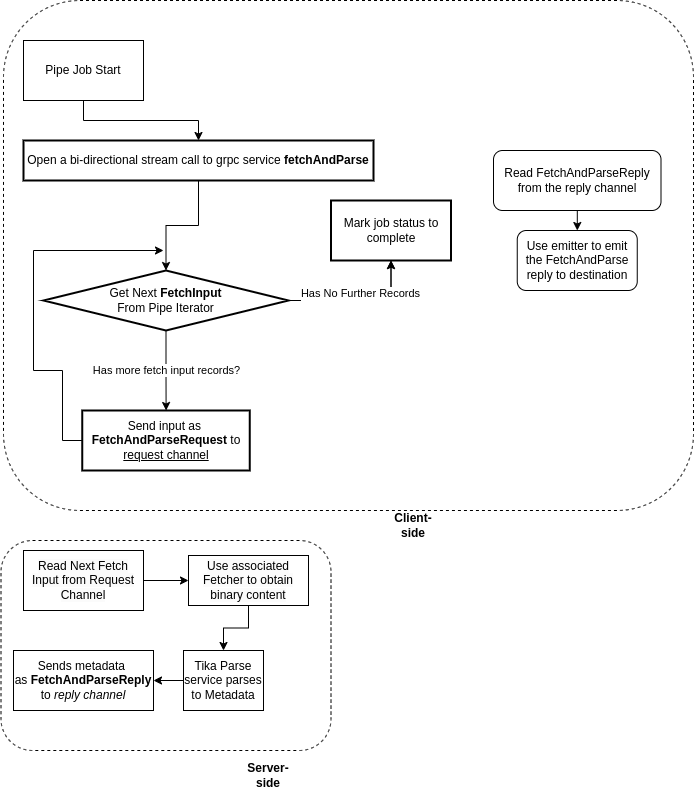

The diagram above was exported from draw.io. Its source (the exported page's mxGraphModel, read from the mxfile embedded in the PNG):
<mxGraphModel dx="1432" dy="1795" grid="1" gridSize="10" guides="1" tooltips="1" connect="1" arrows="1" fold="1" page="1" pageScale="1" pageWidth="850" pageHeight="1100" math="0" shadow="0">
  <root>
    <mxCell id="0" />
    <mxCell id="1" parent="0" />
    <mxCell id="LzXHCdwql7CbvP_knAOx-21" value="" style="rounded=1;whiteSpace=wrap;html=1;dashed=1;" vertex="1" parent="1">
      <mxGeometry x="130" y="-10" width="690" height="510" as="geometry" />
    </mxCell>
    <mxCell id="LzXHCdwql7CbvP_knAOx-3" value="" style="edgeStyle=orthogonalEdgeStyle;rounded=0;orthogonalLoop=1;jettySize=auto;html=1;entryX=0.5;entryY=0;entryDx=0;entryDy=0;" edge="1" parent="1" source="LzXHCdwql7CbvP_knAOx-1" target="LzXHCdwql7CbvP_knAOx-18">
      <mxGeometry relative="1" as="geometry" />
    </mxCell>
    <mxCell id="LzXHCdwql7CbvP_knAOx-1" value="Pipe Job Start" style="rounded=0;whiteSpace=wrap;html=1;" vertex="1" parent="1">
      <mxGeometry x="150" y="30" width="120" height="60" as="geometry" />
    </mxCell>
    <mxCell id="LzXHCdwql7CbvP_knAOx-5" value="" style="edgeStyle=orthogonalEdgeStyle;rounded=0;orthogonalLoop=1;jettySize=auto;html=1;" edge="1" parent="1" source="LzXHCdwql7CbvP_knAOx-2" target="LzXHCdwql7CbvP_knAOx-4">
      <mxGeometry relative="1" as="geometry" />
    </mxCell>
    <mxCell id="LzXHCdwql7CbvP_knAOx-6" value="Has No&amp;nbsp;&lt;br&gt;More" style="edgeLabel;html=1;align=center;verticalAlign=middle;resizable=0;points=[];" vertex="1" connectable="0" parent="LzXHCdwql7CbvP_knAOx-5">
      <mxGeometry x="-0.3565" y="3" relative="1" as="geometry">
        <mxPoint as="offset" />
      </mxGeometry>
    </mxCell>
    <mxCell id="LzXHCdwql7CbvP_knAOx-12" value="Has No Further Records&lt;div&gt;&lt;br&gt;&lt;/div&gt;" style="edgeStyle=orthogonalEdgeStyle;rounded=0;orthogonalLoop=1;jettySize=auto;html=1;" edge="1" parent="1" source="LzXHCdwql7CbvP_knAOx-2" target="LzXHCdwql7CbvP_knAOx-4">
      <mxGeometry x="0.0087" relative="1" as="geometry">
        <mxPoint as="offset" />
      </mxGeometry>
    </mxCell>
    <mxCell id="LzXHCdwql7CbvP_knAOx-38" value="Has more fetch input records?" style="edgeStyle=orthogonalEdgeStyle;rounded=0;orthogonalLoop=1;jettySize=auto;html=1;" edge="1" parent="1" source="LzXHCdwql7CbvP_knAOx-2" target="LzXHCdwql7CbvP_knAOx-15">
      <mxGeometry relative="1" as="geometry" />
    </mxCell>
    <mxCell id="LzXHCdwql7CbvP_knAOx-2" value="Get Next &lt;b&gt;FetchInput&lt;/b&gt;&lt;br&gt;From Pipe Iterator" style="strokeWidth=2;html=1;shape=mxgraph.flowchart.decision;whiteSpace=wrap;" vertex="1" parent="1">
      <mxGeometry x="170" y="260" width="245" height="60" as="geometry" />
    </mxCell>
    <mxCell id="LzXHCdwql7CbvP_knAOx-4" value="Mark job status to complete" style="whiteSpace=wrap;html=1;strokeWidth=2;" vertex="1" parent="1">
      <mxGeometry x="457.5" y="190" width="120" height="60" as="geometry" />
    </mxCell>
    <mxCell id="LzXHCdwql7CbvP_knAOx-15" value="Send input as&amp;nbsp; &lt;b&gt;FetchAndParseRequest&lt;/b&gt; to &lt;u&gt;request channel&lt;/u&gt;" style="whiteSpace=wrap;html=1;strokeWidth=2;" vertex="1" parent="1">
      <mxGeometry x="208.75" y="400" width="167.5" height="60" as="geometry" />
    </mxCell>
    <mxCell id="LzXHCdwql7CbvP_knAOx-23" value="" style="edgeStyle=orthogonalEdgeStyle;rounded=0;orthogonalLoop=1;jettySize=auto;html=1;" edge="1" parent="1" source="LzXHCdwql7CbvP_knAOx-18" target="LzXHCdwql7CbvP_knAOx-2">
      <mxGeometry relative="1" as="geometry" />
    </mxCell>
    <mxCell id="LzXHCdwql7CbvP_knAOx-18" value="Open a bi-directional stream call to grpc service &lt;b&gt;fetchAndParse&lt;/b&gt;" style="whiteSpace=wrap;html=1;strokeWidth=2;" vertex="1" parent="1">
      <mxGeometry x="150" y="130" width="350" height="40" as="geometry" />
    </mxCell>
    <mxCell id="LzXHCdwql7CbvP_knAOx-22" value="&lt;b&gt;Client-side&lt;/b&gt;" style="text;html=1;align=center;verticalAlign=middle;whiteSpace=wrap;rounded=0;" vertex="1" parent="1">
      <mxGeometry x="510" y="500" width="60" height="30" as="geometry" />
    </mxCell>
    <mxCell id="LzXHCdwql7CbvP_knAOx-25" value="" style="rounded=1;whiteSpace=wrap;html=1;dashed=1;" vertex="1" parent="1">
      <mxGeometry x="127.5" y="530" width="330" height="210" as="geometry" />
    </mxCell>
    <mxCell id="LzXHCdwql7CbvP_knAOx-28" value="" style="edgeStyle=orthogonalEdgeStyle;rounded=0;orthogonalLoop=1;jettySize=auto;html=1;" edge="1" parent="1" source="LzXHCdwql7CbvP_knAOx-26" target="LzXHCdwql7CbvP_knAOx-27">
      <mxGeometry relative="1" as="geometry" />
    </mxCell>
    <mxCell id="LzXHCdwql7CbvP_knAOx-26" value="&lt;span style=&quot;color: rgb(0, 0, 0); font-family: Helvetica; font-size: 12px; font-style: normal; font-variant-ligatures: normal; font-variant-caps: normal; font-weight: 400; letter-spacing: normal; orphans: 2; text-align: center; text-indent: 0px; text-transform: none; widows: 2; word-spacing: 0px; -webkit-text-stroke-width: 0px; white-space: normal; background-color: rgb(251, 251, 251); text-decoration-thickness: initial; text-decoration-style: initial; text-decoration-color: initial; float: none; display: inline !important;&quot;&gt;Read Next Fetch Input from Request Channel&lt;/span&gt;" style="rounded=0;whiteSpace=wrap;html=1;" vertex="1" parent="1">
      <mxGeometry x="150" y="540" width="120" height="60" as="geometry" />
    </mxCell>
    <mxCell id="LzXHCdwql7CbvP_knAOx-33" value="" style="edgeStyle=orthogonalEdgeStyle;rounded=0;orthogonalLoop=1;jettySize=auto;html=1;" edge="1" parent="1" source="LzXHCdwql7CbvP_knAOx-27" target="LzXHCdwql7CbvP_knAOx-32">
      <mxGeometry relative="1" as="geometry" />
    </mxCell>
    <mxCell id="LzXHCdwql7CbvP_knAOx-27" value="&lt;span style=&quot;color: rgb(0, 0, 0); font-family: Helvetica; font-size: 12px; font-style: normal; font-variant-ligatures: normal; font-variant-caps: normal; font-weight: 400; letter-spacing: normal; orphans: 2; text-align: center; text-indent: 0px; text-transform: none; widows: 2; word-spacing: 0px; -webkit-text-stroke-width: 0px; white-space: normal; background-color: rgb(251, 251, 251); text-decoration-thickness: initial; text-decoration-style: initial; text-decoration-color: initial; float: none; display: inline !important;&quot;&gt;Use associated Fetcher to obtain binary content&lt;/span&gt;" style="rounded=0;whiteSpace=wrap;html=1;" vertex="1" parent="1">
      <mxGeometry x="315" y="545" width="120" height="50" as="geometry" />
    </mxCell>
    <mxCell id="LzXHCdwql7CbvP_knAOx-29" value="&lt;b&gt;Server-side&lt;/b&gt;" style="text;html=1;align=center;verticalAlign=middle;whiteSpace=wrap;rounded=0;" vertex="1" parent="1">
      <mxGeometry x="365" y="750" width="60" height="30" as="geometry" />
    </mxCell>
    <mxCell id="LzXHCdwql7CbvP_knAOx-40" value="" style="edgeStyle=orthogonalEdgeStyle;rounded=0;orthogonalLoop=1;jettySize=auto;html=1;" edge="1" parent="1" source="LzXHCdwql7CbvP_knAOx-32" target="LzXHCdwql7CbvP_knAOx-39">
      <mxGeometry relative="1" as="geometry" />
    </mxCell>
    <mxCell id="LzXHCdwql7CbvP_knAOx-32" value="Tika Parse service parses to Metadata" style="rounded=0;whiteSpace=wrap;html=1;" vertex="1" parent="1">
      <mxGeometry x="310" y="640" width="80" height="60" as="geometry" />
    </mxCell>
    <mxCell id="LzXHCdwql7CbvP_knAOx-49" value="" style="edgeStyle=orthogonalEdgeStyle;rounded=0;orthogonalLoop=1;jettySize=auto;html=1;" edge="1" parent="1" source="LzXHCdwql7CbvP_knAOx-34" target="LzXHCdwql7CbvP_knAOx-48">
      <mxGeometry relative="1" as="geometry" />
    </mxCell>
    <mxCell id="LzXHCdwql7CbvP_knAOx-34" value="Read FetchAndParseReply from the reply channel" style="rounded=1;whiteSpace=wrap;html=1;" vertex="1" parent="1">
      <mxGeometry x="620" y="140" width="167.5" height="60" as="geometry" />
    </mxCell>
    <mxCell id="LzXHCdwql7CbvP_knAOx-39" value="Sends metadata&amp;nbsp;&lt;div&gt;as&amp;nbsp;&lt;span style=&quot;background-color: transparent; color: light-dark(rgb(0, 0, 0), rgb(255, 255, 255));&quot;&gt;&lt;b&gt;FetchAndParseReply&lt;/b&gt;&lt;/span&gt;&lt;/div&gt;&lt;div&gt;&lt;span style=&quot;background-color: transparent; color: light-dark(rgb(0, 0, 0), rgb(255, 255, 255));&quot;&gt;to &lt;i&gt;reply channel&lt;/i&gt;&lt;/span&gt;&lt;/div&gt;" style="whiteSpace=wrap;html=1;rounded=0;" vertex="1" parent="1">
      <mxGeometry x="140" y="640" width="140" height="60" as="geometry" />
    </mxCell>
    <mxCell id="LzXHCdwql7CbvP_knAOx-47" style="edgeStyle=orthogonalEdgeStyle;rounded=0;orthogonalLoop=1;jettySize=auto;html=1;exitX=0;exitY=0.5;exitDx=0;exitDy=0;" edge="1" parent="1" source="LzXHCdwql7CbvP_knAOx-15">
      <mxGeometry relative="1" as="geometry">
        <mxPoint x="290" y="240" as="targetPoint" />
        <Array as="points">
          <mxPoint x="189" y="430" />
          <mxPoint x="189" y="360" />
          <mxPoint x="160" y="360" />
          <mxPoint x="160" y="240" />
        </Array>
      </mxGeometry>
    </mxCell>
    <mxCell id="LzXHCdwql7CbvP_knAOx-48" value="Use emitter to emit the FetchAndParse reply to destination" style="whiteSpace=wrap;html=1;rounded=1;" vertex="1" parent="1">
      <mxGeometry x="643.75" y="220" width="120" height="60" as="geometry" />
    </mxCell>
  </root>
</mxGraphModel>